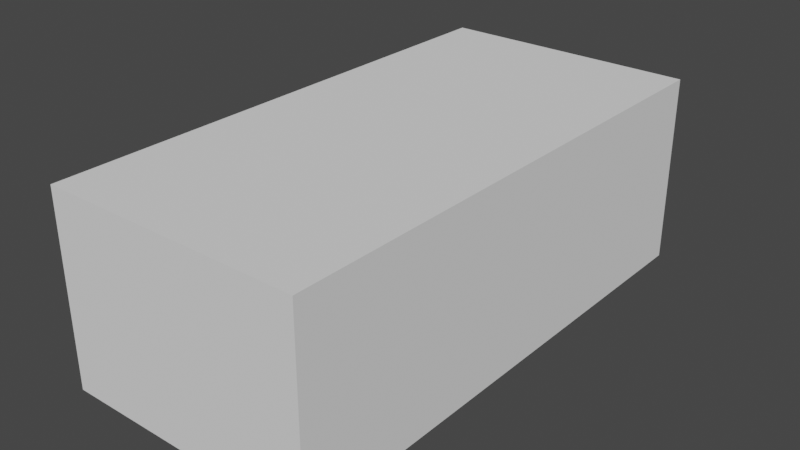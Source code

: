 # Source: Opel_Astra_H.blend  (saved by Blender 3.2.14; exported with 4.5.12 LTS)
import bpy
from mathutils import Matrix  # noqa: F401  (used for matrix-valued properties, if any)

bpy.ops.wm.read_factory_settings(use_empty=True)
scene = bpy.context.scene
scene.name = 'Scene'

# ---- collections
col_collection = bpy.data.collections.new('Collection'); scene.collection.children.link(col_collection)
col_reference_image = bpy.data.collections.new('Reference Image'); scene.collection.children.link(col_reference_image)

# ---- world
world_world = bpy.data.worlds.new('World'); scene.world = world_world
world_world.use_nodes = True; world_world.node_tree.nodes.clear()
_N = world_world.node_tree.nodes; _L = world_world.node_tree.links
n0 = _N.new('ShaderNodeOutputWorld'); n0.name = 'World Output'; n0.location = (300, 300)
n1 = _N.new('ShaderNodeBackground'); n1.name = 'Background'; n1.location = (10, 300)
n1.inputs[0].default_value = (0.05088, 0.05088, 0.05088, 1.0)
_L.new(n1.outputs[0], n0.inputs[0])
n0.is_active_output = True
world_world.color = (0.05088, 0.05088, 0.05088)
world_world.use_sun_shadow = False
world_world.sun_shadow_jitter_overblur = 0.0

# ---- meshes
me_cube = bpy.data.meshes.new('Cube')
me_cube.from_pydata([(-1.28, -1.003, -3.027), (-1.28, -1.003, 1.952), (-1.28, 0.8123, -3.027), (-1.28, 0.8123, 1.952), (1.189, -1.003, -3.027), (1.189, -1.003, 1.952), (1.189, 0.8123, -3.027), (1.189, 0.8123, 1.952)], [], [(0, 1, 3, 2), (2, 3, 7, 6), (6, 7, 5, 4), (4, 5, 1, 0), (2, 6, 4, 0), (7, 3, 1, 5)])
_uv = me_cube.uv_layers.new(name='UVMap')
_uv.uv.foreach_set('vector', [0.375, 0.0, 0.625, 0.0, 0.625, 0.25, 0.375, 0.25, 0.375, 0.25, 0.625, 0.25, 0.625, 0.5, 0.375, 0.5, 0.375, 0.5, 0.625, 0.5, 0.625, 0.75, 0.375, 0.75, 0.375, 0.75, 0.625, 0.75, 0.625, 1.0, 0.375, 1.0, 0.125, 0.5, 0.375, 0.5, 0.375, 0.75, 0.125, 0.75, 0.625, 0.5, 0.875, 0.5, 0.875, 0.75, 0.625, 0.75])
me_cube.update()
me_plane = bpy.data.meshes.new('Plane')
me_plane.from_pydata([(1.085, -0.4069, 0.01927), (1.482, 1.268, 0.4143), (0.0, -0.5826, 0.08966), (0.0, 0.9961, 0.5258), (0.632, -0.5181, 0.07797), (0.7673, 1.04, 0.5072), (1.226, 0.03898, 0.1549), (1.368, 0.6631, 0.2992), (0.0, -0.1887, 0.2267), (0.0, 0.4037, 0.3886), (0.6763, -0.1154, 0.2237), (0.7191, 0.4627, 0.384), (0.5878, -0.7038, -0.1072), (0.0, -0.7769, -0.1003), (1.002, -0.5582, -0.1015), (1.032, -0.5188, -0.05167), (0.0, -0.7604, -0.02448), (0.6045, -0.6745, -0.03326), (1.059, -0.4706, -0.01568), (0.6185, -0.6185, 0.02236), (0.0, -0.6993, 0.03259), (1.144, -0.3806, 0.0111), (1.517, 1.281, 0.4148), (1.279, 0.07795, 0.1591), (1.409, 0.6887, 0.3064), (1.076, -0.5201, -0.1003), (1.094, -0.4884, -0.06615), (1.117, -0.4429, -0.02536), (1.473, 0.1094, 0.1052), (1.52, 1.281, 0.4148), (1.481, 0.2311, 0.145), (1.503, 0.7496, 0.2888), (1.544, 0.1971, 0.1096), (1.551, 1.288, 0.3767), (1.546, 0.2931, 0.1401), (1.551, 0.7973, 0.2715), (1.646, 0.2127, 0.09964), (1.657, 1.313, 0.244), (1.649, 0.428, 0.1346), (1.654, 0.9407, 0.2024), (1.664, 0.212, 0.0577), (1.677, 1.319, 0.1786), (1.672, 0.4757, 0.09277), (1.678, 1.009, 0.1509), (1.486, 0.2354, 0.1447), (1.506, 0.7529, 0.288), (1.478, 0.1156, 0.1055), (1.522, 1.281, 0.4138)], [], [(11, 7, 1, 5), (9, 11, 5, 3), (2, 4, 10, 8), (8, 10, 11, 9), (4, 0, 6, 10), (10, 6, 7, 11), (17, 16, 13, 12), (15, 17, 12, 14), (18, 19, 17, 15), (19, 20, 16, 17), (4, 2, 20, 19), (0, 4, 19, 18), (6, 0, 21, 23), (18, 15, 26, 27), (1, 7, 24, 22), (7, 6, 23, 24), (0, 18, 27, 21), (15, 14, 25, 26), (24, 23, 30, 31), (23, 21, 28, 30), (22, 24, 31, 29), (45, 44, 34, 35), (44, 46, 32, 34), (47, 45, 35, 33), (35, 34, 38, 39), (34, 32, 36, 38), (33, 35, 39, 37), (39, 38, 42, 43), (38, 36, 40, 42), (37, 39, 43, 41)])
me_plane.polygons.foreach_set('use_smooth', [True] * 30)
_k = {(3, 5): 1.0, (1, 5): 1.0, (12, 13): 1.0, (12, 14): 1.0, (21, 27): 1.0, (25, 26): 1.0, (26, 27): 1.0, (1, 22): 1.0, (14, 25): 1.0, (29, 31): 1.0, (28, 30): 1.0, (30, 31): 1.0, (21, 28): 1.0, (32, 46): 1.0, (32, 36): 1.0, (33, 37): 1.0, (41, 43): 1.0, (40, 42): 1.0, (42, 43): 1.0, (36, 40): 1.0, (37, 41): 1.0, (33, 47): 1.0, (45, 47): 1.0, (44, 46): 1.0, (44, 45): 1.0}
me_plane.attributes.new('crease_edge', 'FLOAT', 'EDGE').data.foreach_set('value', [_k.get((min(e.vertices), max(e.vertices)), 0.0) for e in me_plane.edges])
_uv = me_plane.uv_layers.new(name='UVMap')
_uv.uv.foreach_set('vector', [0.7982, 0.6667, 0.9965, 0.6667, 0.9892, 1.0, 0.7982, 1.0, 0.5, 0.6667, 0.7982, 0.6667, 0.7982, 1.0, 0.5, 1.0, 0.5, 0.08281, 0.7943, 0.08281, 0.7951, 0.3333, 0.5, 0.3333, 0.5, 0.3333, 0.7951, 0.3333, 0.7982, 0.6667, 0.5, 0.6667, 0.7943, 0.08281, 0.9731, 0.08281, 0.982, 0.3347, 0.7951, 0.3333, 0.7951, 0.3333, 0.982, 0.3347, 0.9965, 0.6667, 0.7982, 0.6667, 0.7968, 0.08281, 0.5, 0.08281, 0.5, 0.08281, 0.7982, 0.08281, 0.9656, 0.08281, 0.7968, 0.08281, 0.7982, 0.08281, 0.9621, 0.08281, 0.9675, 0.08281, 0.7955, 0.08281, 0.7968, 0.08281, 0.9656, 0.08281, 0.7955, 0.08281, 0.5, 0.08281, 0.5, 0.08281, 0.7968, 0.08281, 0.7943, 0.08281, 0.5, 0.08281, 0.5, 0.08281, 0.7955, 0.08281, 0.9731, 0.08281, 0.7943, 0.08281, 0.7955, 0.08281, 0.9675, 0.08281, 0.982, 0.3347, 0.9731, 0.08281, 0.973, 0.08281, 0.9849, 0.3124, 0.9675, 0.08281, 0.9656, 0.08281, 0.9642, 0.08281, 0.9676, 0.08281, 0.9892, 1.0, 0.9965, 0.6667, 0.9994, 0.6519, 0.9922, 1.0, 0.9965, 0.6667, 0.982, 0.3347, 0.9849, 0.3124, 0.9994, 0.6519, 0.9731, 0.08281, 0.9675, 0.08281, 0.9676, 0.08281, 0.973, 0.08281, 0.9656, 0.08281, 0.9621, 0.08281, 0.9621, 0.08281, 0.9642, 0.08281, 0.9994, 0.6519, 0.9849, 0.3124, 0.9846, 0.3047, 0.9988, 0.6383, 0.9849, 0.3124, 0.973, 0.08281, 0.9809, 0.2345, 0.9846, 0.3047, 0.9922, 1.0, 0.9994, 0.6519, 0.9988, 0.6383, 0.9922, 1.0, 0.9988, 0.6387, 0.9845, 0.304, 0.984, 0.2943, 0.999, 0.6436, 0.9845, 0.304, 0.9809, 0.2345, 0.9809, 0.2345, 0.984, 0.2943, 0.9922, 1.0, 0.9988, 0.6387, 0.999, 0.6436, 0.9922, 1.0, 0.999, 0.6436, 0.984, 0.2943, 0.9875, 0.3756, 0.9959, 0.7333, 0.984, 0.2943, 0.9809, 0.2345, 0.9809, 0.2345, 0.9875, 0.3756, 0.9922, 1.0, 0.999, 0.6436, 0.9959, 0.7333, 0.9922, 1.0, 0.9959, 0.7333, 0.9875, 0.3756, 0.9885, 0.4107, 0.9955, 0.7868, 0.9875, 0.3756, 0.9809, 0.2345, 0.9809, 0.2345, 0.9885, 0.4107, 0.9922, 1.0, 0.9959, 0.7333, 0.9955, 0.7868, 0.992, 1.01])
me_plane.update()

# ---- objects
ob_cube = bpy.data.objects.new('Cube', me_cube)
ob_plane = bpy.data.objects.new('Plane', me_plane)
ob_empty = bpy.data.objects.new('Empty', None)
ob_empty_001 = bpy.data.objects.new('Empty.001', None)
ob_empty_002 = bpy.data.objects.new('Empty.002', None)

# ---- transforms, parenting, visibility, modifiers, constraints
ob_cube.location = (0.0, 0.0, 0.08743)
ob_cube.rotation_euler = (1.571, -0.0, -0.0)
ob_cube.scale = (1.868, 1.868, 1.868)
ob_plane.location = (-0.03057, -2.447, 0.0)
_m = ob_plane.modifiers.new('Mirror', 'MIRROR')
_m.use_clip = True
_m = ob_plane.modifiers.new('Bevel', 'BEVEL')
_m.limit_method = 'WEIGHT'
_m = ob_plane.modifiers.new('Subdivision', 'SUBSURF')
_m.levels = 2
ob_empty.location = (0.05358, 0.0, -0.09153)
ob_empty.rotation_euler = (1.571, -0.0, -0.0)
ob_empty.scale = (0.9243, 1.066, 1.0)
ob_empty.empty_display_type = 'IMAGE'
ob_empty.empty_display_size = 5.0
ob_empty.show_empty_image_perspective = False
ob_empty.use_empty_image_alpha = True
ob_empty.empty_image_side = 'FRONT'
ob_empty.color = (1.0, 1.0, 1.0, 0.5)
ob_empty_001.location = (0.0, 1.066, 0.06566)
ob_empty_001.rotation_euler = (1.571, -0.0, 1.571)
ob_empty_001.scale = (1.949, 1.949, 1.949)
ob_empty_001.empty_display_type = 'IMAGE'
ob_empty_001.empty_display_size = 5.0
ob_empty_001.show_empty_image_perspective = False
ob_empty_001.use_empty_image_alpha = True
ob_empty_001.empty_image_side = 'FRONT'
ob_empty_001.color = (1.0, 1.0, 1.0, 0.5)
ob_empty_002.location = (-0.01868, 1.319, -0.3523)
ob_empty_002.rotation_euler = (0.0, -0.0, 1.571)
ob_empty_002.scale = (2.094, 2.103, 2.094)
ob_empty_002.empty_display_type = 'IMAGE'
ob_empty_002.empty_display_size = 5.0
ob_empty_002.show_empty_image_perspective = False
ob_empty_002.use_empty_image_alpha = True
ob_empty_002.empty_image_side = 'FRONT'
ob_empty_002.color = (1.0, 1.0, 1.0, 0.5)

# ---- collection membership
col_collection.objects.link(ob_cube)
col_collection.objects.link(ob_plane)
col_reference_image.objects.link(ob_empty)
col_reference_image.objects.link(ob_empty_001)
col_reference_image.objects.link(ob_empty_002)

# ---- scene / render settings (as saved in the file)
scene.frame_start = 1; scene.frame_end = 250; scene.frame_set(1)
scene.render.engine = 'BLENDER_EEVEE_NEXT'
scene.cycles.sampling_pattern = 'TABULATED_SOBOL'
scene.cycles.use_light_tree = False
scene.view_settings.view_transform = 'Filmic'
bpy.context.view_layer.update()

# ---- added for rendering (the .blend has no active camera and no usable light): camera, sun
cam_auto = bpy.data.cameras.new('AutoCamera')
cam_auto.lens = 50.0
cam_auto.sensor_width = 36.0
cam_auto.clip_end = 1000.0
ob_auto_camera = bpy.data.objects.new('AutoCamera', cam_auto)
scene.collection.objects.link(ob_auto_camera)
ob_auto_camera.location = (10.0212, -11.1227, 7.9941)
ob_auto_camera.rotation_euler = (1.09748, -7.21219e-08, 0.694738)
scene.camera = ob_auto_camera
light_auto_sun = bpy.data.lights.new('AutoSun', 'SUN')
light_auto_sun.energy = 3.0
light_auto_sun.angle = 0.0523599
ob_auto_sun = bpy.data.objects.new('AutoSun', light_auto_sun)
scene.collection.objects.link(ob_auto_sun)
ob_auto_sun.rotation_euler = (0.872665, 0.174533, 0.523599)
bpy.context.view_layer.update()
